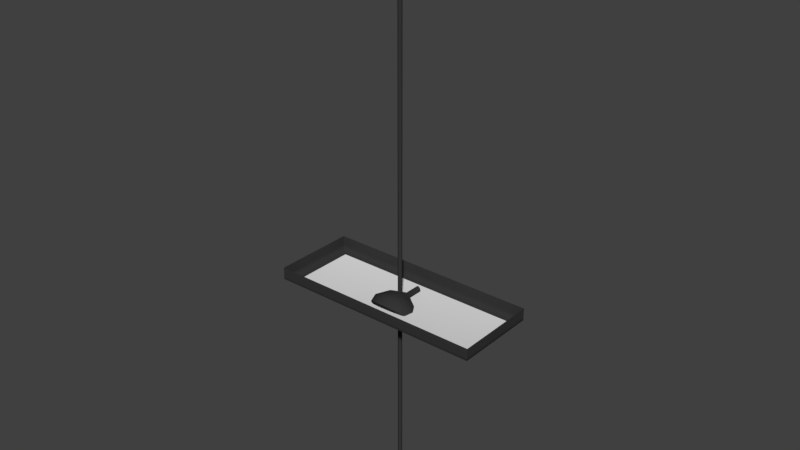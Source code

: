 # Source: Lights.blend  (saved by Blender 2.78.0; exported with 4.5.12 LTS)
import bpy
from mathutils import Matrix  # noqa: F401  (used for matrix-valued properties, if any)

bpy.ops.wm.read_factory_settings(use_empty=True)
scene = bpy.context.scene
scene.name = 'Scene'

# ---- collections
col_collection_1 = bpy.data.collections.new('Collection 1'); scene.collection.children.link(col_collection_1)

# ---- materials (node trees are filled in below, after node groups)
mat_blacklamp = bpy.data.materials.new('BlackLamp')
mat_blacklamp.alpha_threshold = 0.0
mat_blacklamp.use_transparent_shadow = False
mat_blacklamp.diffuse_color = (0.03741, 0.03741, 0.03741, 1.0)
mat_blacklamp.roughness = 0.5
mat_lampbulb = bpy.data.materials.new('LampBulb')
mat_lampbulb.alpha_threshold = 0.0
mat_lampbulb.use_transparent_shadow = False
mat_lampbulb.roughness = 0.5

# ---- material node trees

# ---- world
world_world = bpy.data.worlds.new('World'); scene.world = world_world
world_world.use_nodes = True; world_world.node_tree.nodes.clear()
_N = world_world.node_tree.nodes; _L = world_world.node_tree.links
n0 = _N.new('ShaderNodeOutputWorld'); n0.name = 'World Output'; n0.location = (300, 300)
n1 = _N.new('ShaderNodeBackground'); n1.name = 'Background'; n1.location = (10, 300)
n1.inputs[0].default_value = (0.05088, 0.05088, 0.05088, 1.0)
_L.new(n1.outputs[0], n0.inputs[0])
n0.is_active_output = True
world_world.color = (0.05088, 0.05088, 0.05088)
world_world.use_sun_shadow = False
world_world.sun_shadow_jitter_overblur = 0.0
world_world.cycles.sampling_method = 'MANUAL'

# ---- meshes
me_lamp01_002 = bpy.data.meshes.new('Lamp01.002')
me_lamp01_002.from_pydata([(-1.166, 0.06423, -0.453), (1.166, 0.06423, -0.453), (-1.166, 0.06423, 0.453), (1.166, 0.06423, 0.453), (-1.122, 0.006673, 0.4177), (1.122, 0.006673, -0.4177), (-1.122, 0.006673, -0.4177), (1.122, 0.006673, 0.4177), (1.166, 0.1624, -0.453), (-1.166, 0.1624, -0.453), (1.166, 0.1624, 0.453), (-1.166, 0.1624, 0.453), (-1.166, 0.03073, 0.453), (1.166, 0.03073, 0.453), (-1.166, 0.03073, -0.453), (1.166, 0.03073, -0.453), (1.078, -1.49e-08, -0.3788), (-1.078, -1.49e-08, -0.3788), (1.078, 1.49e-08, 0.3788), (-1.078, 1.49e-08, 0.3788)], [], [(16, 17, 6, 5), (4, 7, 13, 12), (12, 13, 3, 2), (13, 15, 1, 3), (5, 6, 14, 15), (19, 17, 16, 18), (1, 0, 9, 8), (18, 16, 5, 7), (3, 1, 8, 10), (0, 2, 11, 9), (2, 3, 10, 11), (17, 19, 4, 6), (19, 18, 7, 4), (6, 4, 12, 14), (14, 12, 2, 0), (15, 14, 0, 1), (7, 5, 15, 13)])
me_lamp01_002.polygons.foreach_set('use_smooth', [True] * 17)
me_lamp01_002.polygons.foreach_set('material_index', [0, 0, 0, 0, 0, 1, 0, 0, 0, 0, 0, 0, 0, 0, 0, 0, 0])
_k = set([(0, 9), (0, 14), (1, 8), (1, 15), (2, 11), (2, 12), (3, 10), (3, 13), (4, 12), (4, 19), (5, 15), (5, 16), (6, 14), (6, 17), (7, 13), (7, 18)])
me_lamp01_002.attributes.new('sharp_edge', 'BOOLEAN', 'EDGE').data.foreach_set('value', [ (min(e.vertices), max(e.vertices)) in _k for e in me_lamp01_002.edges])
me_lamp01_002.materials.append(mat_blacklamp)
me_lamp01_002.materials.append(mat_lampbulb)
me_lamp01_002.use_remesh_preserve_volume = False
me_lamp01_002.use_remesh_preserve_attributes = False
me_lamp01_002.use_mirror_x = True
me_lamp01_002.update()
me_lamp01_001 = bpy.data.meshes.new('Lamp01.001')
me_lamp01_001.from_pydata([(1.15e-15, -0.1824, -0.02666), (-0.05695, -0.1774, -0.02105), (-0.11, -0.1628, -0.004617), (-0.1556, -0.1396, 0.02153), (-0.1906, -0.1093, 0.0556), (-0.2125, -0.0741, 0.09528), (-0.22, -0.03629, 0.1379), (-0.2125, 0.001531, 0.1804), (-0.1906, 0.03677, 0.2201), (-0.1556, 0.06703, 0.2542), (-0.11, 0.09025, 0.2803), (-0.05695, 0.1048, 0.2968), (-8.569e-08, 0.1098, 0.3024), (0.05695, 0.1048, 0.2968), (0.11, 0.09025, 0.2803), (0.1556, 0.06703, 0.2542), (0.1906, 0.03677, 0.2201), (0.2125, 0.001531, 0.1804), (0.22, -0.03629, 0.1379), (0.2125, -0.0741, 0.09528), (0.1906, -0.1093, 0.0556), (0.1556, -0.1396, 0.02153), (0.11, -0.1628, -0.004617), (0.05695, -0.1774, -0.02105), (5.05e-11, -0.1789, -0.007603), (-0.05265, -0.1743, -0.00242), (-0.1017, -0.1608, 0.01278), (-0.1439, -0.1393, 0.03695), (-0.1762, -0.1113, 0.06845), (-0.1965, -0.07873, 0.1051), (-0.2034, -0.04377, 0.1445), (-0.1965, -0.008805, 0.1839), (-0.1762, 0.02378, 0.2206), (-0.1439, 0.05175, 0.2521), (-0.1017, 0.07322, 0.2762), (-0.05265, 0.08672, 0.2914), (-7.917e-08, 0.09132, 0.2966), (0.05265, 0.08672, 0.2914), (0.1017, 0.07322, 0.2762), (0.1439, 0.05175, 0.2521), (0.1762, 0.02378, 0.2206), (0.1965, -0.008805, 0.1839), (0.2034, -0.04377, 0.1445), (0.1965, -0.07873, 0.1051), (0.1762, -0.1113, 0.06845), (0.1439, -0.1393, 0.03695), (0.1017, -0.1608, 0.01278), (0.05265, -0.1743, -0.00242), (-9.017e-09, 0.0493, 0.06185), (1.852e-09, 0.0177, 0.01868), (-0.01577, 0.02304, 0.02244), (-0.0223, 0.03593, 0.03152), (-0.01577, 0.04882, 0.0406), (3.802e-09, 0.05416, 0.04436), (0.01577, 0.04882, 0.0406), (0.0223, 0.03593, 0.03152), (0.01577, 0.02304, 0.02244), (-0.1621, 0.1091, 0.1765), (-0.1146, 0.1347, 0.1994), (-0.1146, -0.1445, -0.0507), (-0.1621, -0.1189, -0.02775), (0.2214, 0.03683, 0.1117), (0.2292, -0.004894, 0.07436), (-0.05932, 0.1508, 0.2138), (-0.1985, -0.08551, 0.002159), (0.2214, -0.04662, 0.03699), (-9.212e-08, 0.1563, 0.2188), (-0.2214, -0.04662, 0.03699), (0.1985, -0.08551, 0.002159), (0.05932, 0.1508, 0.2138), (-0.2292, -0.004894, 0.07436), (0.1621, -0.1189, -0.02775), (0.1146, 0.1347, 0.1994), (-0.2214, 0.03683, 0.1117), (0.1146, -0.1445, -0.0507), (0.1621, 0.1091, 0.1765), (-0.1985, 0.07572, 0.1466), (0.05932, -0.1606, -0.06512), (-2.871e-09, -0.1661, -0.07004), (-0.05932, -0.1606, -0.06512), (0.1985, 0.07572, 0.1466), (0.0, -0.07054, 0.1827), (0.04657, -0.0224, 0.1731), (-0.01779, -0.005301, 0.1851), (-0.05756, -0.05005, 0.1536), (-0.01779, -0.09481, 0.1221), (0.04657, -0.07771, 0.1341), (0.01779, 0.02785, 0.1381), (-0.04657, 0.01075, 0.126), (-0.04657, -0.04457, 0.08705), (0.01779, -0.06166, 0.075), (0.05756, -0.01691, 0.1065), (0.0, 0.003579, 0.07745), (-0.01045, -0.0387, 0.1933), (0.02737, -0.04875, 0.1863), (0.01692, -0.0104, 0.1877), (0.05474, -0.05296, 0.1577), (0.02737, -0.08126, 0.1634), (-0.03383, -0.06501, 0.1748), (-0.04429, -0.02666, 0.1762), (-0.01045, -0.09131, 0.1563), (-0.04429, -0.07927, 0.1392), (0.01692, -0.09553, 0.1277), (0.0612, -0.01722, 0.1415), (0.0612, -0.04974, 0.1186), (0.0, 0.01913, 0.1671), (0.03783, 0.009083, 0.16), (-0.0612, -0.01722, 0.1415), (-0.03783, 0.009083, 0.16), (-0.03783, -0.07604, 0.1001), (-0.0612, -0.04974, 0.1186), (0.03783, -0.07604, 0.1001), (0.0, -0.08609, 0.093), (0.04429, 0.01231, 0.1209), (-0.01692, 0.02857, 0.1324), (-0.05474, -0.014, 0.1024), (-0.01692, -0.05656, 0.07242), (0.04429, -0.0403, 0.08387), (0.01045, 0.02435, 0.1038), (0.03383, -0.001956, 0.0853), (-0.02737, 0.0143, 0.09676), (-0.02737, -0.01821, 0.07385), (0.01045, -0.02826, 0.06677), (-0.02247, 0.03548, -0.1183), (-0.01589, 0.04307, -0.1183), (-0.01589, -0.03969, -0.1183), (-0.02247, -0.0321, -0.1183), (0.03069, 0.01406, -0.1183), (0.03177, 0.001692, -0.1183), (-0.008224, 0.04785, -0.1183), (-0.02752, -0.0222, -0.1183), (0.03069, -0.01068, -0.1183), (-1.277e-08, 0.04948, -0.1183), (-0.03069, -0.01068, -0.1183), (0.02752, -0.0222, -0.1183), (0.008224, 0.04785, -0.1183), (-0.03177, 0.001692, -0.1183), (0.02247, -0.0321, -0.1183), (0.01589, 0.04307, -0.1183), (-0.03069, 0.01406, -0.1183), (0.01589, -0.03969, -0.1183), (0.02247, 0.03548, -0.1183), (-0.02752, 0.02558, -0.1183), (0.008224, -0.04446, -0.1183), (-3.98e-10, -0.04609, -0.1183), (-0.008224, -0.04446, -0.1183), (0.02752, 0.02558, -0.1183), (-0.02247, 0.03548, -0.286), (-0.01589, 0.04307, -0.286), (-0.01589, -0.03969, -0.286), (-0.02247, -0.0321, -0.286), (0.03069, 0.01406, -0.286), (0.03177, 0.001692, -0.286), (-0.008224, 0.04785, -0.286), (-0.02752, -0.0222, -0.286), (0.03069, -0.01068, -0.286), (-1.277e-08, 0.04948, -0.286), (-0.03069, -0.01068, -0.286), (0.02752, -0.0222, -0.286), (0.008224, 0.04785, -0.286), (-0.03177, 0.001692, -0.286), (0.02247, -0.0321, -0.286), (0.01589, 0.04307, -0.286), (-0.03069, 0.01406, -0.286), (0.01589, -0.03969, -0.286), (0.02247, 0.03548, -0.286), (-0.02752, 0.02558, -0.286), (0.008224, -0.04446, -0.286), (-3.98e-10, -0.04609, -0.286), (-0.008224, -0.04446, -0.286), (0.02752, 0.02558, -0.286), (-0.08347, -0.1187, -0.07676), (-0.04321, -0.1326, -0.08368), (-0.1613, -0.0343, -0.03466), (-0.1446, -0.06783, -0.05138), (0.08347, -0.1187, -0.07676), (0.118, -0.09663, -0.06574), (-2.091e-09, -0.1374, -0.08604), (0.04321, -0.1326, -0.08368), (-6.71e-08, 0.1407, 0.05262), (-0.04321, 0.136, 0.05026), (-0.1613, 0.03768, 0.001232), (-0.1669, 0.001692, -0.01671), (-0.118, 0.1, 0.03231), (-0.1446, 0.07122, 0.01795), (0.1613, -0.0343, -0.03466), (0.1669, 0.001692, -0.01671), (0.08347, 0.1221, 0.04333), (0.04321, 0.136, 0.05026), (0.1446, 0.07122, 0.01795), (0.118, 0.1, 0.03231), (-0.118, -0.09663, -0.06574), (0.1446, -0.06783, -0.05138), (-0.08347, 0.1221, 0.04333), (0.1613, 0.03768, 0.001232)], [(50, 49), (51, 50), (52, 51), (53, 52), (54, 53), (55, 54), (56, 55), (49, 56)], [(17, 41, 42, 18), (10, 34, 35, 11), (3, 27, 28, 4), (18, 42, 43, 19), (11, 35, 36, 12), (4, 28, 29, 5), (19, 43, 44, 20), (12, 36, 37, 13), (5, 29, 30, 6), (20, 44, 45, 21), (13, 37, 38, 14), (6, 30, 31, 7), (21, 45, 46, 22), (14, 38, 39, 15), (7, 31, 32, 8), (22, 46, 47, 23), (0, 24, 25, 1), (15, 39, 40, 16), (8, 32, 33, 9), (23, 47, 24, 0), (1, 25, 26, 2), (16, 40, 41, 17), (9, 33, 34, 10), (2, 26, 27, 3), (36, 48, 37), (29, 48, 30), (44, 48, 45), (37, 48, 38), (30, 48, 31), (45, 48, 46), (38, 48, 39), (31, 48, 32), (46, 48, 47), (24, 48, 25), (39, 48, 40), (32, 48, 33), (47, 48, 24), (25, 48, 26), (40, 48, 41), (33, 48, 34), (26, 48, 27), (41, 48, 42), (34, 48, 35), (27, 48, 28), (42, 48, 43), (35, 48, 36), (28, 48, 29), (43, 48, 44), (17, 61, 80, 16), (2, 59, 79, 1), (0, 78, 77, 23), (9, 57, 76, 8), (16, 80, 75, 15), (1, 79, 78, 0), (23, 77, 74, 22), (8, 76, 73, 7), (15, 75, 72, 14), (22, 74, 71, 21), (7, 73, 70, 6), (14, 72, 69, 13), (21, 71, 68, 20), (6, 70, 67, 5), (13, 69, 66, 12), (20, 68, 65, 19), (5, 67, 64, 4), (12, 66, 63, 11), (19, 65, 62, 18), (4, 64, 60, 3), (11, 63, 58, 10), (18, 62, 61, 17), (3, 60, 59, 2), (10, 58, 57, 9), (81, 94, 93), (82, 94, 96), (81, 93, 98), (81, 98, 100), (81, 100, 97), (82, 96, 103), (83, 95, 105), (84, 99, 107), (85, 101, 109), (86, 102, 111), (82, 103, 106), (83, 105, 108), (84, 107, 110), (85, 109, 112), (86, 111, 104), (87, 113, 118), (88, 114, 120), (89, 115, 121), (90, 116, 122), (91, 117, 119), (119, 122, 92), (119, 117, 122), (117, 90, 122), (122, 121, 92), (122, 116, 121), (116, 89, 121), (121, 120, 92), (121, 115, 120), (115, 88, 120), (120, 118, 92), (120, 114, 118), (114, 87, 118), (118, 119, 92), (118, 113, 119), (113, 91, 119), (104, 117, 91), (104, 111, 117), (111, 90, 117), (112, 116, 90), (112, 109, 116), (109, 89, 116), (110, 115, 89), (110, 107, 115), (107, 88, 115), (108, 114, 88), (108, 105, 114), (105, 87, 114), (106, 113, 87), (106, 103, 113), (103, 91, 113), (111, 112, 90), (111, 102, 112), (102, 85, 112), (109, 110, 89), (109, 101, 110), (101, 84, 110), (107, 108, 88), (107, 99, 108), (99, 83, 108), (105, 106, 87), (105, 95, 106), (95, 82, 106), (103, 104, 91), (103, 96, 104), (96, 86, 104), (97, 102, 86), (97, 100, 102), (100, 85, 102), (100, 101, 85), (100, 98, 101), (98, 84, 101), (98, 99, 84), (98, 93, 99), (93, 83, 99), (96, 97, 86), (96, 94, 97), (94, 81, 97), (93, 95, 83), (93, 94, 95), (94, 82, 95), (172, 171, 125, 145), (174, 173, 133, 130), (176, 175, 140, 137), (178, 177, 144, 143), (180, 179, 132, 129), (182, 181, 139, 136), (184, 183, 123, 142), (186, 185, 131, 128), (188, 187, 138, 135), (190, 189, 146, 141), (191, 174, 130, 126), (192, 176, 137, 134), (177, 172, 145, 144), (193, 180, 129, 124), (173, 182, 136, 133), (175, 178, 143, 140), (194, 186, 128, 127), (179, 188, 135, 132), (181, 184, 142, 139), (171, 191, 126, 125), (189, 194, 127, 146), (185, 192, 134, 131), (187, 190, 141, 138), (183, 193, 124, 123), (144, 145, 169, 168), (124, 129, 153, 148), (133, 136, 160, 157), (140, 143, 167, 164), (127, 128, 152, 151), (132, 135, 159, 156), (139, 142, 166, 163), (125, 126, 150, 149), (146, 127, 151, 170), (131, 134, 158, 155), (138, 141, 165, 162), (123, 124, 148, 147), (145, 125, 149, 169), (130, 133, 157, 154), (137, 140, 164, 161), (143, 144, 168, 167), (129, 132, 156, 153), (136, 139, 163, 160), (142, 123, 147, 166), (128, 131, 155, 152), (135, 138, 162, 159), (141, 146, 170, 165), (126, 130, 154, 150), (134, 137, 161, 158), (57, 58, 193, 183), (72, 75, 190, 187), (65, 68, 192, 185), (80, 61, 194, 189), (59, 60, 191, 171), (73, 76, 184, 181), (66, 69, 188, 179), (61, 62, 186, 194), (74, 77, 178, 175), (67, 70, 182, 173), (58, 63, 180, 193), (78, 79, 172, 177), (68, 71, 176, 192), (60, 64, 174, 191), (75, 80, 189, 190), (69, 72, 187, 188), (62, 65, 185, 186), (76, 57, 183, 184), (70, 73, 181, 182), (63, 66, 179, 180), (77, 78, 177, 178), (71, 74, 175, 176), (64, 67, 173, 174), (79, 59, 171, 172)])
me_lamp01_001.polygons.foreach_set('use_smooth', [True] * 224)
me_lamp01_001.polygons.foreach_set('material_index', [0, 0, 0, 0, 0, 0, 0, 0, 0, 0, 0, 0, 0, 0, 0, 0, 0, 0, 0, 0, 0, 0, 0, 0, 0, 0, 0, 0, 0, 0, 0, 0, 0, 0, 0, 0, 0, 0, 0, 0, 0, 0, 0, 0, 0, 0, 0, 0, 0, 0, 0, 0, 0, 0, 0, 0, 0, 0, 0, 0, 0, 0, 0, 0, 0, 0, 0, 0, 0, 0, 0, 0, 1, 1, 1, 1, 1, 1, 1, 1, 1, 1, 1, 1, 1, 1, 1, 1, 1, 1, 1, 1, 1, 1, 1, 1, 1, 1, 1, 1, 1, 1, 1, 1, 1, 1, 1, 1, 1, 1, 1, 1, 1, 1, 1, 1, 1, 1, 1, 1, 1, 1, 1, 1, 1, 1, 1, 1, 1, 1, 1, 1, 1, 1, 1, 1, 1, 1, 1, 1, 1, 1, 1, 1, 1, 1, 1, 1, 1, 1, 1, 1, 0, 0, 0, 0, 0, 0, 0, 0, 0, 0, 0, 0, 0, 0, 0, 0, 0, 0, 0, 0, 0, 0, 0, 0, 0, 0, 0, 0, 0, 0, 0, 0, 0, 0, 0, 0, 0, 0, 0, 0, 0, 0, 0, 0, 0, 0, 0, 0, 0, 0, 0, 0, 0, 0, 0, 0, 0, 0, 0, 0, 0, 0, 0, 0, 0, 0, 0, 0, 0, 0, 0, 0])
_k = set([(0, 1), (0, 23), (1, 2), (2, 3), (3, 4), (4, 5), (5, 6), (6, 7), (7, 8), (8, 9), (9, 10), (10, 11), (11, 12), (12, 13), (13, 14), (14, 15), (15, 16), (16, 17), (17, 18), (18, 19), (19, 20), (20, 21), (21, 22), (22, 23), (24, 25), (24, 47), (25, 26), (26, 27), (27, 28), (28, 29), (29, 30), (30, 31), (31, 32), (32, 33), (33, 34), (34, 35), (35, 36), (36, 37), (37, 38), (38, 39), (39, 40), (40, 41), (41, 42), (42, 43), (43, 44), (44, 45), (45, 46), (46, 47)])
me_lamp01_001.attributes.new('sharp_edge', 'BOOLEAN', 'EDGE').data.foreach_set('value', [ (min(e.vertices), max(e.vertices)) in _k for e in me_lamp01_001.edges])
me_lamp01_001.materials.append(mat_blacklamp)
me_lamp01_001.materials.append(mat_lampbulb)
me_lamp01_001.use_remesh_preserve_volume = False
me_lamp01_001.use_remesh_preserve_attributes = False
me_lamp01_001.use_mirror_vertex_groups = False
me_lamp01_001.update()
me_lamp01 = bpy.data.meshes.new('Lamp01')
me_lamp01.from_pydata([(1.15e-15, -2.11, -0.22), (-0.05695, -2.11, -0.2125), (-0.11, -2.11, -0.1906), (-0.1556, -2.11, -0.1556), (-0.1906, -2.11, -0.11), (-0.2125, -2.11, -0.05695), (-0.22, -2.11, 1.012e-08), (-0.2125, -2.11, 0.05695), (-0.1906, -2.11, 0.11), (-0.1556, -2.11, 0.1556), (-0.11, -2.11, 0.1906), (-0.05695, -2.11, 0.2125), (-8.569e-08, -2.11, 0.22), (0.05695, -2.11, 0.2125), (0.11, -2.11, 0.1906), (0.1556, -2.11, 0.1556), (0.1906, -2.11, 0.11), (0.2125, -2.11, 0.05695), (0.22, -2.11, 1.896e-07), (0.2125, -2.11, -0.05695), (0.1906, -2.11, -0.11), (0.1556, -2.11, -0.1556), (0.11, -2.11, -0.1906), (0.05695, -2.11, -0.2125), (-4.671e-09, -2.005, -0.08136), (-0.02106, -2.005, -0.07859), (-0.04068, -2.005, -0.07046), (-0.05753, -2.005, -0.05753), (-0.07046, -2.005, -0.04068), (-0.07859, -2.005, -0.02106), (-0.08136, -2.005, 1.896e-07), (-0.07859, -2.005, 0.02106), (-0.07046, -2.005, 0.04068), (-0.05753, -2.005, 0.05753), (-0.04068, -2.005, 0.07046), (-0.02106, -2.005, 0.07859), (-3.635e-08, -2.005, 0.08136), (0.02106, -2.005, 0.07859), (0.04068, -2.005, 0.07046), (0.05753, -2.005, 0.05753), (0.07046, -2.005, 0.04068), (0.07859, -2.005, 0.02106), (0.08136, -2.005, 1.896e-07), (0.07859, -2.005, -0.02106), (0.07046, -2.005, -0.04068), (0.05753, -2.005, -0.05753), (0.04068, -2.005, -0.07046), (0.02106, -2.005, -0.07859), (-7.562e-09, -1.986, -0.01723), (-0.00446, -1.986, -0.01665), (-0.008616, -1.986, -0.01492), (-0.01219, -1.986, -0.01219), (-0.01492, -1.986, -0.008616), (-0.01665, -1.986, -0.00446), (-0.01723, -1.986, 1.896e-07), (-0.01665, -1.986, 0.00446), (-0.01492, -1.986, 0.008616), (-0.01219, -1.986, 0.01219), (-0.008616, -1.986, 0.01492), (-0.00446, -1.986, 0.01665), (-1.427e-08, -1.986, 0.01723), (0.00446, -1.986, 0.01665), (0.008616, -1.986, 0.01492), (0.01219, -1.986, 0.01219), (0.01492, -1.986, 0.008616), (0.01665, -1.986, 0.00446), (0.01723, -1.986, 1.896e-07), (0.01665, -1.986, -0.00446), (0.01492, -1.986, -0.008616), (0.01219, -1.986, -0.01219), (0.008616, -1.986, -0.01492), (0.00446, -1.986, -0.01665), (5.05e-11, -2.12, -0.2034), (-0.05265, -2.12, -0.1965), (-0.1017, -2.12, -0.1762), (-0.1439, -2.12, -0.1439), (-0.1762, -2.12, -0.1017), (-0.1965, -2.12, -0.05265), (-0.2034, -2.12, 1.012e-08), (-0.1965, -2.12, 0.05265), (-0.1762, -2.12, 0.1017), (-0.1439, -2.12, 0.1439), (-0.1017, -2.12, 0.1762), (-0.05265, -2.12, 0.1965), (-7.917e-08, -2.12, 0.2034), (0.05265, -2.12, 0.1965), (0.1017, -2.12, 0.1762), (0.1439, -2.12, 0.1439), (0.1762, -2.12, 0.1017), (0.1965, -2.12, 0.05265), (0.2034, -2.12, 1.896e-07), (0.1965, -2.12, -0.05265), (0.1762, -2.12, -0.1017), (0.1439, -2.12, -0.1439), (0.1017, -2.12, -0.1762), (0.05265, -2.12, -0.1965), (-9.017e-09, -1.995, 1.896e-07), (1.852e-09, -1.996, -0.0223), (-0.01577, -1.996, -0.01577), (-0.0223, -1.996, 1.012e-08), (-0.01577, -1.996, 0.01577), (3.802e-09, -1.996, 0.0223), (0.01577, -1.996, 0.01577), (0.0223, -1.996, 1.012e-08), (0.01577, -1.996, -0.01577), (1.852e-09, 0.1171, -0.0223), (-0.01577, 0.1171, -0.01577), (-0.0223, 0.1171, -1.121e-08), (-0.01577, 0.1171, 0.01577), (3.802e-09, 0.1171, 0.0223), (0.01577, 0.1171, 0.01577), (0.0223, 0.1171, -1.121e-08), (0.01577, 0.1171, -0.01577), (-0.1172, -2.055, 0.1172), (-0.0829, -2.055, 0.1436), (-0.0829, -2.055, -0.1436), (-0.1172, -2.055, -0.1172), (0.1601, -2.055, 0.04291), (0.1658, -2.055, 1.896e-07), (-0.04291, -2.055, 0.1601), (-0.1436, -2.055, -0.0829), (0.1601, -2.055, -0.04291), (-6.664e-08, -2.055, 0.1658), (-0.1601, -2.055, -0.04291), (0.1436, -2.055, -0.0829), (0.04291, -2.055, 0.1601), (-0.1658, -2.055, 1.012e-08), (0.1172, -2.055, -0.1172), (0.0829, -2.055, 0.1436), (-0.1601, -2.055, 0.04291), (0.0829, -2.055, -0.1436), (0.1172, -2.055, 0.1172), (-0.1436, -2.055, 0.0829), (0.04291, -2.055, -0.1601), (-2.077e-09, -2.055, -0.1658), (-0.04291, -2.055, -0.1601), (0.1436, -2.055, 0.0829), (0.0, -2.181, 8.474e-08), (0.04657, -2.145, 0.03383), (-0.01779, -2.145, 0.05474), (-0.05756, -2.145, 8.318e-08), (-0.01779, -2.145, -0.05474), (0.04657, -2.145, -0.03383), (0.01779, -2.087, 0.05474), (-0.04657, -2.087, 0.03383), (-0.04657, -2.087, -0.03383), (0.01779, -2.087, -0.05474), (0.05756, -2.087, 8.067e-08), (0.0, -2.052, 7.911e-08), (-0.01045, -2.171, 0.03218), (0.02737, -2.171, 0.01989), (0.01692, -2.15, 0.05206), (0.05474, -2.15, 8.34e-08), (0.02737, -2.171, -0.01989), (-0.03383, -2.171, 8.432e-08), (-0.04429, -2.15, 0.03218), (-0.01045, -2.171, -0.03218), (-0.04429, -2.15, -0.03218), (0.01692, -2.15, -0.05206), (0.0612, -2.116, 0.01989), (0.0612, -2.116, -0.01989), (0.0, -2.116, 0.06435), (0.03783, -2.116, 0.05206), (-0.0612, -2.116, 0.01989), (-0.03783, -2.116, 0.05206), (-0.03783, -2.116, -0.05206), (-0.0612, -2.116, -0.01989), (0.03783, -2.116, -0.05206), (0.0, -2.116, -0.06435), (0.04429, -2.082, 0.03218), (-0.01692, -2.082, 0.05206), (-0.05474, -2.082, 8.044e-08), (-0.01692, -2.082, -0.05206), (0.04429, -2.082, -0.03218), (0.01045, -2.062, 0.03218), (0.03383, -2.062, 7.953e-08), (-0.02737, -2.062, 0.01989), (-0.02737, -2.062, -0.01989), (0.01045, -2.062, -0.03218), (1.852e-09, 1.902, -0.0223), (-0.01577, 1.902, -0.01577), (-0.0223, 1.902, -8.924e-08), (-0.01577, 1.902, 0.01577), (3.802e-09, 1.902, 0.0223), (0.01577, 1.902, 0.01577), (0.0223, 1.902, -8.924e-08), (0.01577, 1.902, -0.01577), (1.852e-09, 3.893, -0.0223), (-0.01577, 3.893, -0.01577), (-0.0223, 3.893, -1.763e-07), (-0.01577, 3.893, 0.01577), (3.802e-09, 3.893, 0.0223), (0.01577, 3.893, 0.01577), (0.0223, 3.893, -1.763e-07), (0.01577, 3.893, -0.01577)], [], [(114, 34, 33, 113), (116, 27, 26, 115), (118, 42, 41, 117), (119, 35, 34, 114), (120, 28, 27, 116), (121, 43, 42, 118), (122, 36, 35, 119), (123, 29, 28, 120), (124, 44, 43, 121), (125, 37, 36, 122), (126, 30, 29, 123), (127, 45, 44, 124), (128, 38, 37, 125), (129, 31, 30, 126), (130, 46, 45, 127), (131, 39, 38, 128), (132, 32, 31, 129), (133, 47, 46, 130), (135, 25, 24, 134), (136, 40, 39, 131), (113, 33, 32, 132), (134, 24, 47, 133), (115, 26, 25, 135), (117, 41, 40, 136), (32, 56, 55, 31), (47, 71, 70, 46), (25, 49, 48, 24), (40, 64, 63, 39), (33, 57, 56, 32), (24, 48, 71, 47), (26, 50, 49, 25), (41, 65, 64, 40), (34, 58, 57, 33), (27, 51, 50, 26), (42, 66, 65, 41), (35, 59, 58, 34), (28, 52, 51, 27), (43, 67, 66, 42), (36, 60, 59, 35), (29, 53, 52, 28), (44, 68, 67, 43), (37, 61, 60, 36), (30, 54, 53, 29), (45, 69, 68, 44), (38, 62, 61, 37), (31, 55, 54, 30), (46, 70, 69, 45), (39, 63, 62, 38), (17, 89, 90, 18), (10, 82, 83, 11), (3, 75, 76, 4), (18, 90, 91, 19), (11, 83, 84, 12), (4, 76, 77, 5), (19, 91, 92, 20), (12, 84, 85, 13), (5, 77, 78, 6), (20, 92, 93, 21), (13, 85, 86, 14), (6, 78, 79, 7), (21, 93, 94, 22), (14, 86, 87, 15), (7, 79, 80, 8), (22, 94, 95, 23), (0, 72, 73, 1), (15, 87, 88, 16), (8, 80, 81, 9), (23, 95, 72, 0), (1, 73, 74, 2), (16, 88, 89, 17), (9, 81, 82, 10), (2, 74, 75, 3), (84, 96, 85), (77, 96, 78), (92, 96, 93), (85, 96, 86), (78, 96, 79), (93, 96, 94), (86, 96, 87), (79, 96, 80), (94, 96, 95), (72, 96, 73), (87, 96, 88), (80, 96, 81), (95, 96, 72), (73, 96, 74), (88, 96, 89), (81, 96, 82), (74, 96, 75), (89, 96, 90), (82, 96, 83), (75, 96, 76), (90, 96, 91), (83, 96, 84), (76, 96, 77), (91, 96, 92), (102, 110, 109, 101), (100, 108, 107, 99), (98, 106, 105, 97), (97, 105, 112, 104), (103, 111, 110, 102), (101, 109, 108, 100), (99, 107, 106, 98), (104, 112, 111, 103), (17, 117, 136, 16), (2, 115, 135, 1), (0, 134, 133, 23), (9, 113, 132, 8), (16, 136, 131, 15), (1, 135, 134, 0), (23, 133, 130, 22), (8, 132, 129, 7), (15, 131, 128, 14), (22, 130, 127, 21), (7, 129, 126, 6), (14, 128, 125, 13), (21, 127, 124, 20), (6, 126, 123, 5), (13, 125, 122, 12), (20, 124, 121, 19), (5, 123, 120, 4), (12, 122, 119, 11), (19, 121, 118, 18), (4, 120, 116, 3), (11, 119, 114, 10), (18, 118, 117, 17), (3, 116, 115, 2), (10, 114, 113, 9), (137, 150, 149), (138, 150, 152), (137, 149, 154), (137, 154, 156), (137, 156, 153), (138, 152, 159), (139, 151, 161), (140, 155, 163), (141, 157, 165), (142, 158, 167), (138, 159, 162), (139, 161, 164), (140, 163, 166), (141, 165, 168), (142, 167, 160), (143, 169, 174), (144, 170, 176), (145, 171, 177), (146, 172, 178), (147, 173, 175), (175, 178, 148), (175, 173, 178), (173, 146, 178), (178, 177, 148), (178, 172, 177), (172, 145, 177), (177, 176, 148), (177, 171, 176), (171, 144, 176), (176, 174, 148), (176, 170, 174), (170, 143, 174), (174, 175, 148), (174, 169, 175), (169, 147, 175), (160, 173, 147), (160, 167, 173), (167, 146, 173), (168, 172, 146), (168, 165, 172), (165, 145, 172), (166, 171, 145), (166, 163, 171), (163, 144, 171), (164, 170, 144), (164, 161, 170), (161, 143, 170), (162, 169, 143), (162, 159, 169), (159, 147, 169), (167, 168, 146), (167, 158, 168), (158, 141, 168), (165, 166, 145), (165, 157, 166), (157, 140, 166), (163, 164, 144), (163, 155, 164), (155, 139, 164), (161, 162, 143), (161, 151, 162), (151, 138, 162), (159, 160, 147), (159, 152, 160), (152, 142, 160), (153, 158, 142), (153, 156, 158), (156, 141, 158), (156, 157, 141), (156, 154, 157), (154, 140, 157), (154, 155, 140), (154, 149, 155), (149, 139, 155), (152, 153, 142), (152, 150, 153), (150, 137, 153), (149, 151, 139), (149, 150, 151), (150, 138, 151), (106, 107, 181, 180), (111, 112, 186, 185), (109, 110, 184, 183), (107, 108, 182, 181), (105, 106, 180, 179), (112, 105, 179, 186), (110, 111, 185, 184), (108, 109, 183, 182), (183, 184, 192, 191), (181, 182, 190, 189), (179, 180, 188, 187), (186, 179, 187, 194), (184, 185, 193, 192), (182, 183, 191, 190), (180, 181, 189, 188), (185, 186, 194, 193)])
me_lamp01.polygons.foreach_set('use_smooth', [True] * 224)
me_lamp01.polygons.foreach_set('material_index', [0, 0, 0, 0, 0, 0, 0, 0, 0, 0, 0, 0, 0, 0, 0, 0, 0, 0, 0, 0, 0, 0, 0, 0, 0, 0, 0, 0, 0, 0, 0, 0, 0, 0, 0, 0, 0, 0, 0, 0, 0, 0, 0, 0, 0, 0, 0, 0, 0, 0, 0, 0, 0, 0, 0, 0, 0, 0, 0, 0, 0, 0, 0, 0, 0, 0, 0, 0, 0, 0, 0, 0, 0, 0, 0, 0, 0, 0, 0, 0, 0, 0, 0, 0, 0, 0, 0, 0, 0, 0, 0, 0, 0, 0, 0, 0, 0, 0, 0, 0, 0, 0, 0, 0, 0, 0, 0, 0, 0, 0, 0, 0, 0, 0, 0, 0, 0, 0, 0, 0, 0, 0, 0, 0, 0, 0, 0, 0, 1, 1, 1, 1, 1, 1, 1, 1, 1, 1, 1, 1, 1, 1, 1, 1, 1, 1, 1, 1, 1, 1, 1, 1, 1, 1, 1, 1, 1, 1, 1, 1, 1, 1, 1, 1, 1, 1, 1, 1, 1, 1, 1, 1, 1, 1, 1, 1, 1, 1, 1, 1, 1, 1, 1, 1, 1, 1, 1, 1, 1, 1, 1, 1, 1, 1, 1, 1, 1, 1, 1, 1, 1, 1, 1, 1, 1, 1, 1, 1, 0, 0, 0, 0, 0, 0, 0, 0, 0, 0, 0, 0, 0, 0, 0, 0])
_k = set([(0, 1), (0, 23), (1, 2), (2, 3), (3, 4), (4, 5), (5, 6), (6, 7), (7, 8), (8, 9), (9, 10), (10, 11), (11, 12), (12, 13), (13, 14), (14, 15), (15, 16), (16, 17), (17, 18), (18, 19), (19, 20), (20, 21), (21, 22), (22, 23), (72, 73), (72, 95), (73, 74), (74, 75), (75, 76), (76, 77), (77, 78), (78, 79), (79, 80), (80, 81), (81, 82), (82, 83), (83, 84), (84, 85), (85, 86), (86, 87), (87, 88), (88, 89), (89, 90), (90, 91), (91, 92), (92, 93), (93, 94), (94, 95)])
me_lamp01.attributes.new('sharp_edge', 'BOOLEAN', 'EDGE').data.foreach_set('value', [ (min(e.vertices), max(e.vertices)) in _k for e in me_lamp01.edges])
me_lamp01.materials.append(mat_blacklamp)
me_lamp01.materials.append(mat_lampbulb)
me_lamp01.use_remesh_preserve_volume = False
me_lamp01.use_remesh_preserve_attributes = False
me_lamp01.use_mirror_vertex_groups = False
me_lamp01.update()

# ---- objects
ob_lamp03 = bpy.data.objects.new('Lamp03', me_lamp01_002)
ob_lamp02 = bpy.data.objects.new('Lamp02', me_lamp01_001)
ob_lamp01 = bpy.data.objects.new('Lamp01', me_lamp01)

# ---- transforms, parenting, visibility, modifiers, constraints
ob_lamp03.location = (0.0, 0.0, 0.0)
ob_lamp03.rotation_euler = (1.571, -0.0, 0.0)
ob_lamp03.lineart.crease_threshold = 0.0
ob_lamp03.use_mesh_mirror_x = True
_m = ob_lamp03.modifiers.new('EdgeSplit', 'EDGE_SPLIT')
_m.use_edge_angle = False
ob_lamp02.location = (0.0, 0.0, 0.0)
ob_lamp02.rotation_euler = (1.571, -0.0, 0.0)
ob_lamp02.lineart.crease_threshold = 0.0
_m = ob_lamp02.modifiers.new('EdgeSplit', 'EDGE_SPLIT')
_m.use_edge_angle = False
ob_lamp01.location = (0.0, 0.0, 0.0)
ob_lamp01.rotation_euler = (1.571, -0.0, 0.0)
ob_lamp01.lineart.crease_threshold = 0.0
_m = ob_lamp01.modifiers.new('EdgeSplit', 'EDGE_SPLIT')
_m.use_edge_angle = False

# ---- collection membership
col_collection_1.objects.link(ob_lamp03)
col_collection_1.objects.link(ob_lamp02)
col_collection_1.objects.link(ob_lamp01)

# ---- scene / render settings (as saved in the file)
scene.frame_start = 1; scene.frame_end = 250; scene.frame_set(0)
scene.render.engine = 'BLENDER_EEVEE_NEXT'
scene.render.dither_intensity = 0.0
scene.cycles.feature_set = 'EXPERIMENTAL'
scene.cycles.use_denoising = False
scene.cycles.samples = 576
scene.cycles.sampling_pattern = 'TABULATED_SOBOL'
scene.cycles.light_sampling_threshold = 0.0
scene.cycles.use_adaptive_sampling = False
scene.cycles.use_light_tree = False
scene.cycles.blur_glossy = 0.0
scene.cycles.sample_clamp_indirect = 0.0
scene.view_settings.view_transform = 'Standard'
bpy.context.view_layer.update()

# ---- added for rendering (the .blend has no active camera and no usable light): camera, sun
cam_auto = bpy.data.cameras.new('AutoCamera')
cam_auto.lens = 50.0
cam_auto.sensor_width = 36.0
cam_auto.clip_end = 1000.0
ob_auto_camera = bpy.data.objects.new('AutoCamera', cam_auto)
scene.collection.objects.link(ob_auto_camera)
ob_auto_camera.location = (6.0771, -7.29252, 5.71776)
ob_auto_camera.rotation_euler = (1.09748, -7.21219e-08, 0.694738)
scene.camera = ob_auto_camera
light_auto_sun = bpy.data.lights.new('AutoSun', 'SUN')
light_auto_sun.energy = 3.0
light_auto_sun.angle = 0.0523599
ob_auto_sun = bpy.data.objects.new('AutoSun', light_auto_sun)
scene.collection.objects.link(ob_auto_sun)
ob_auto_sun.rotation_euler = (0.872665, 0.174533, 0.523599)
bpy.context.view_layer.update()
